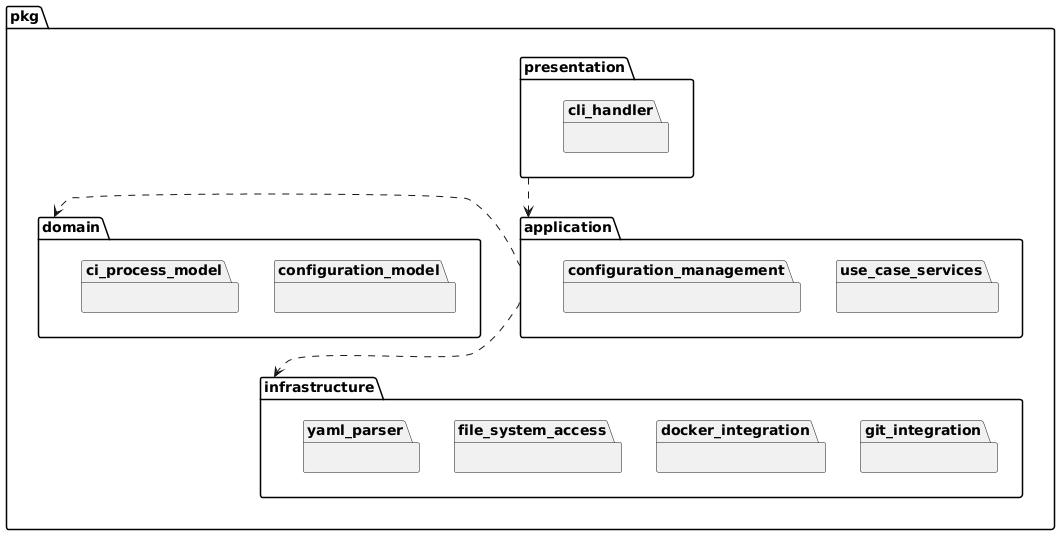

The diagram above was rendered by PlantUML. Its source (embedded in the PNG):
@startuml pacotes
!theme _none_

package "pkg" {
	package "presentation" as PresentationLayer {
		package "cli_handler" as CLI {
		}
	}
	package "application" as ApplicationLayer {
		package "use_case_services" as Services {
		}
		package "configuration_management" as AppConfig {
		}
	}
	package "domain" as DomainLayer {
		package "configuration_model" as DomainConfig {
		}
		package "ci_process_model" as DomainCI {
		}
	}
	package "infrastructure" as InfrastructureLayer {
		package "git_integration" as InfraGit {
		}
		package "docker_integration" as InfraDocker {
		}
		package "file_system_access" as InfraFS {
		}
		package "yaml_parser" as InfraYAML {
		}
	}
}

PresentationLayer ..> ApplicationLayer
ApplicationLayer .left.> DomainLayer
ApplicationLayer ..> InfrastructureLayer

' CLI ..> Services

' Services .left.> DomainConfig
' Services .left.> DomainCI
' Services ..> AppConfig

' Services ..> InfraGit
' Services ..> InfraDocker

' AppConfig .left.> DomainConfig
' AppConfig ..> InfraFS
' AppConfig ..> InfraYAML

@enduml